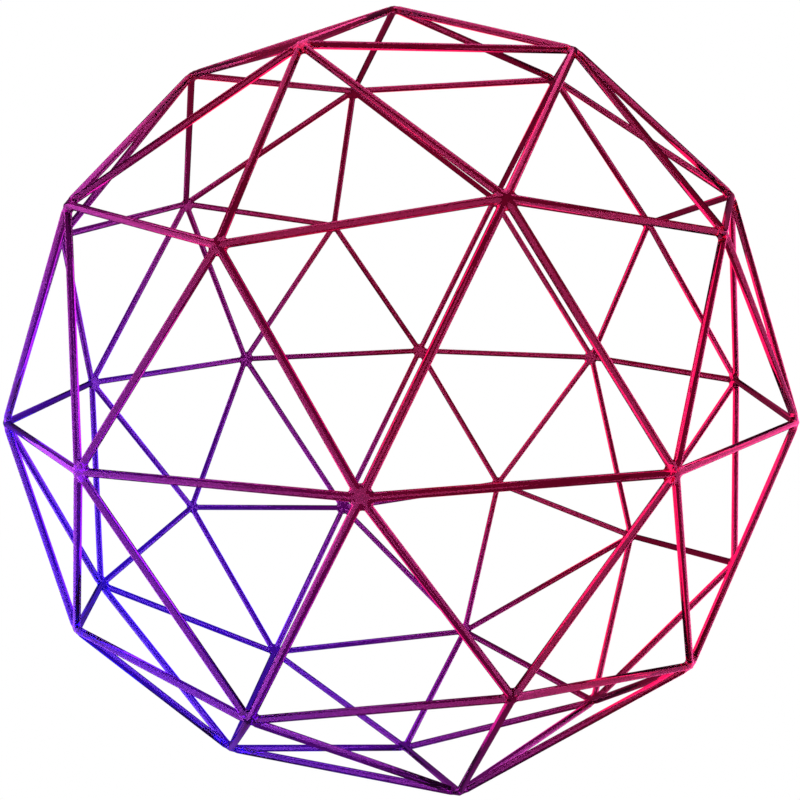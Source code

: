 # Source: icoball.blend  (saved by Blender 3.4.6; exported with 4.5.12 LTS)
import bpy
from mathutils import Matrix  # noqa: F401  (used for matrix-valued properties, if any)

bpy.ops.wm.read_factory_settings(use_empty=True)
scene = bpy.context.scene
scene.name = 'Scene'

# ---- collections
col_collection = bpy.data.collections.new('Collection'); scene.collection.children.link(col_collection)

# ---- materials (node trees are filled in below, after node groups)
mat_glow = bpy.data.materials.new('Glow')
mat_glow.alpha_threshold = 0.0
mat_glow.use_transparent_shadow = False
mat_glow.line_color = (0.0, 0.0, 0.0, 1.0)
mat_light = bpy.data.materials.new('Light')
mat_light.use_transparent_shadow = False

# ---- material node trees
mat_glow.use_nodes = True; mat_glow.node_tree.nodes.clear()
_N = mat_glow.node_tree.nodes; _L = mat_glow.node_tree.links
n0 = _N.new('ShaderNodeOutputMaterial'); n0.name = 'Material Output'; n0.location = (300, 300)
n1 = _N.new('ShaderNodeMapping'); n1.name = 'Mapping'; n1.location = (-956, 441)
n2 = _N.new('ShaderNodeTexCoord'); n2.name = 'Texture Coordinate'; n2.location = (-1136, 441)
n3 = _N.new('ShaderNodeTexGradient'); n3.name = 'Gradient Texture'; n3.location = (-693, 426)
n3.gradient_type = 'SPHERICAL'
n4 = _N.new('ShaderNodeRGB'); n4.name = 'RGB.001'; n4.location = (-691, 45)
n4.outputs[0].default_value = (0.0, 0.05625, 1.0, 1.0)
n5 = _N.new('ShaderNodeMixRGB'); n5.name = 'Mix (Legacy)'; n5.location = (-355, 212)
n6 = _N.new('ShaderNodeBsdfGlass'); n6.name = 'Glass BSDF'; n6.location = (-39, 250)
n6.distribution = 'BECKMANN'
n6.inputs[2].default_value = 1.45
n7 = _N.new('ShaderNodeRGB'); n7.name = 'RGB'; n7.location = (-704, 260)
n7.outputs[0].default_value = (0.3303, 0.02659, 0.106, 1.0)
_L.new(n1.outputs[0], n3.inputs[0])
_L.new(n2.outputs[0], n1.inputs[0])
_L.new(n7.outputs[0], n5.inputs[1])
_L.new(n4.outputs[0], n5.inputs[2])
_L.new(n3.outputs[1], n5.inputs[0])
_L.new(n5.outputs[0], n6.inputs[0])
_L.new(n6.outputs[0], n0.inputs[0])
n0.is_active_output = True
mat_light.use_nodes = True; mat_light.node_tree.nodes.clear()
_N = mat_light.node_tree.nodes; _L = mat_light.node_tree.links
n0 = _N.new('ShaderNodeBsdfPrincipled'); n0.name = 'Principled BSDF'; n0.location = (10, 300)
n0.distribution = 'GGX'
n0.subsurface_method = 'RANDOM_WALK_SKIN'
n0.inputs[3].default_value = 1.45
n0.inputs[28].default_value = 10.0
n1 = _N.new('ShaderNodeOutputMaterial'); n1.name = 'Material Output'; n1.location = (300, 300)
_L.new(n0.outputs[0], n1.inputs[0])
n1.is_active_output = True

# ---- world
world_world = bpy.data.worlds.new('World'); scene.world = world_world
world_world.use_nodes = True; world_world.node_tree.nodes.clear()
_N = world_world.node_tree.nodes; _L = world_world.node_tree.links
n0 = _N.new('ShaderNodeOutputWorld'); n0.name = 'World Output'; n0.location = (300, 300)
n1 = _N.new('ShaderNodeBackground'); n1.name = 'Background'; n1.location = (10, 300)
n1.inputs[0].default_value = (1.0, 1.0, 1.0, 1.0)
_L.new(n1.outputs[0], n0.inputs[0])
n0.is_active_output = True
world_world.color = (0.05088, 0.05088, 0.05088)
world_world.use_sun_shadow = False
world_world.sun_shadow_jitter_overblur = 0.0

# ---- cameras
cam_camera_001 = bpy.data.cameras.new('Camera.001')

# ---- meshes
me_icosphere = bpy.data.meshes.new('Icosphere')
me_icosphere.from_pydata([(0.0, 0.0, -1.0), (0.7236, -0.5257, -0.4472), (-0.2764, -0.8506, -0.4472), (-0.8944, 0.0, -0.4472), (-0.2764, 0.8506, -0.4472), (0.7236, 0.5257, -0.4472), (0.2764, -0.8506, 0.4472), (-0.7236, -0.5257, 0.4472), (-0.7236, 0.5257, 0.4472), (0.2764, 0.8506, 0.4472), (0.8944, 0.0, 0.4472), (0.0, 0.0, 1.0), (-0.1625, -0.5, -0.8507), (0.4253, -0.309, -0.8507), (0.2629, -0.809, -0.5257), (0.8506, 0.0, -0.5257), (0.4253, 0.309, -0.8507), (-0.5257, 0.0, -0.8507), (-0.6882, -0.5, -0.5257), (-0.1625, 0.5, -0.8507), (-0.6882, 0.5, -0.5257), (0.2629, 0.809, -0.5257), (0.9511, -0.309, 0.0), (0.9511, 0.309, 0.0), (0.0, -1.0, 0.0), (0.5878, -0.809, 0.0), (-0.9511, -0.309, 0.0), (-0.5878, -0.809, 0.0), (-0.5878, 0.809, 0.0), (-0.9511, 0.309, 0.0), (0.5878, 0.809, 0.0), (0.0, 1.0, 0.0), (0.6882, -0.5, 0.5257), (-0.2629, -0.809, 0.5257), (-0.8506, 0.0, 0.5257), (-0.2629, 0.809, 0.5257), (0.6882, 0.5, 0.5257), (0.1625, -0.5, 0.8507), (0.5257, 0.0, 0.8507), (-0.4253, -0.309, 0.8507), (-0.4253, 0.309, 0.8507), (0.1625, 0.5, 0.8507)], [], [(0, 13, 12), (1, 13, 15), (0, 12, 17), (0, 17, 19), (0, 19, 16), (1, 15, 22), (2, 14, 24), (3, 18, 26), (4, 20, 28), (5, 21, 30), (1, 22, 25), (2, 24, 27), (3, 26, 29), (4, 28, 31), (5, 30, 23), (6, 32, 37), (7, 33, 39), (8, 34, 40), (9, 35, 41), (10, 36, 38), (38, 41, 11), (38, 36, 41), (36, 9, 41), (41, 40, 11), (41, 35, 40), (35, 8, 40), (40, 39, 11), (40, 34, 39), (34, 7, 39), (39, 37, 11), (39, 33, 37), (33, 6, 37), (37, 38, 11), (37, 32, 38), (32, 10, 38), (23, 36, 10), (23, 30, 36), (30, 9, 36), (31, 35, 9), (31, 28, 35), (28, 8, 35), (29, 34, 8), (29, 26, 34), (26, 7, 34), (27, 33, 7), (27, 24, 33), (24, 6, 33), (25, 32, 6), (25, 22, 32), (22, 10, 32), (30, 31, 9), (30, 21, 31), (21, 4, 31), (28, 29, 8), (28, 20, 29), (20, 3, 29), (26, 27, 7), (26, 18, 27), (18, 2, 27), (24, 25, 6), (24, 14, 25), (14, 1, 25), (22, 23, 10), (22, 15, 23), (15, 5, 23), (16, 21, 5), (16, 19, 21), (19, 4, 21), (19, 20, 4), (19, 17, 20), (17, 3, 20), (17, 18, 3), (17, 12, 18), (12, 2, 18), (15, 16, 5), (15, 13, 16), (13, 0, 16), (12, 14, 2), (12, 13, 14), (13, 1, 14)])
me_icosphere.polygons.foreach_set('use_smooth', [True] * 80)
_uv = me_icosphere.uv_layers.new(name='UVMap')
_uv.uv.foreach_set('vector', [0.1818, 0.0, 0.2273, 0.07873, 0.1364, 0.07873, 0.2727, 0.1575, 0.3182, 0.07873, 0.3636, 0.1575, 0.9091, 0.0, 0.9545, 0.07873, 0.8636, 0.07873, 0.7273, 0.0, 0.7727, 0.07873, 0.6818, 0.07873, 0.5455, 0.0, 0.5909, 0.07873, 0.5, 0.07873, 0.2727, 0.1575, 0.3636, 0.1575, 0.3182, 0.2362, 0.09091, 0.1575, 0.1818, 0.1575, 0.1364, 0.2362, 0.8182, 0.1575, 0.9091, 0.1575, 0.8636, 0.2362, 0.6364, 0.1575, 0.7273, 0.1575, 0.6818, 0.2362, 0.4545, 0.1575, 0.5455, 0.1575, 0.5, 0.2362, 0.2727, 0.1575, 0.3182, 0.2362, 0.2273, 0.2362, 0.09091, 0.1575, 0.1364, 0.2362, 0.04546, 0.2362, 0.8182, 0.1575, 0.8636, 0.2362, 0.7727, 0.2362, 0.6364, 0.1575, 0.6818, 0.2362, 0.5909, 0.2362, 0.4545, 0.1575, 0.5, 0.2362, 0.4091, 0.2362, 0.1818, 0.3149, 0.2727, 0.3149, 0.2273, 0.3937, 0.0, 0.3149, 0.09091, 0.3149, 0.04546, 0.3937, 0.7273, 0.3149, 0.8182, 0.3149, 0.7727, 0.3937, 0.5455, 0.3149, 0.6364, 0.3149, 0.5909, 0.3937, 0.3636, 0.3149, 0.4545, 0.3149, 0.4091, 0.3937, 0.4091, 0.3937, 0.5, 0.3937, 0.4545, 0.4724, 0.4091, 0.3937, 0.4545, 0.3149, 0.5, 0.3937, 0.4545, 0.3149, 0.5455, 0.3149, 0.5, 0.3937, 0.5909, 0.3937, 0.6818, 0.3937, 0.6364, 0.4724, 0.5909, 0.3937, 0.6364, 0.3149, 0.6818, 0.3937, 0.6364, 0.3149, 0.7273, 0.3149, 0.6818, 0.3937, 0.7727, 0.3937, 0.8636, 0.3937, 0.8182, 0.4724, 0.7727, 0.3937, 0.8182, 0.3149, 0.8636, 0.3937, 0.8182, 0.3149, 0.9091, 0.3149, 0.8636, 0.3937, 0.04546, 0.3937, 0.1364, 0.3937, 0.09091, 0.4724, 0.04546, 0.3937, 0.09091, 0.3149, 0.1364, 0.3937, 0.09091, 0.3149, 0.1818, 0.3149, 0.1364, 0.3937, 0.2273, 0.3937, 0.3182, 0.3937, 0.2727, 0.4724, 0.2273, 0.3937, 0.2727, 0.3149, 0.3182, 0.3937, 0.2727, 0.3149, 0.3636, 0.3149, 0.3182, 0.3937, 0.4091, 0.2362, 0.4545, 0.3149, 0.3636, 0.3149, 0.4091, 0.2362, 0.5, 0.2362, 0.4545, 0.3149, 0.5, 0.2362, 0.5455, 0.3149, 0.4545, 0.3149, 0.5909, 0.2362, 0.6364, 0.3149, 0.5455, 0.3149, 0.5909, 0.2362, 0.6818, 0.2362, 0.6364, 0.3149, 0.6818, 0.2362, 0.7273, 0.3149, 0.6364, 0.3149, 0.7727, 0.2362, 0.8182, 0.3149, 0.7273, 0.3149, 0.7727, 0.2362, 0.8636, 0.2362, 0.8182, 0.3149, 0.8636, 0.2362, 0.9091, 0.3149, 0.8182, 0.3149, 0.04546, 0.2362, 0.09091, 0.3149, 0.0, 0.3149, 0.04546, 0.2362, 0.1364, 0.2362, 0.09091, 0.3149, 0.1364, 0.2362, 0.1818, 0.3149, 0.09091, 0.3149, 0.2273, 0.2362, 0.2727, 0.3149, 0.1818, 0.3149, 0.2273, 0.2362, 0.3182, 0.2362, 0.2727, 0.3149, 0.3182, 0.2362, 0.3636, 0.3149, 0.2727, 0.3149, 0.5, 0.2362, 0.5909, 0.2362, 0.5455, 0.3149, 0.5, 0.2362, 0.5455, 0.1575, 0.5909, 0.2362, 0.5455, 0.1575, 0.6364, 0.1575, 0.5909, 0.2362, 0.6818, 0.2362, 0.7727, 0.2362, 0.7273, 0.3149, 0.6818, 0.2362, 0.7273, 0.1575, 0.7727, 0.2362, 0.7273, 0.1575, 0.8182, 0.1575, 0.7727, 0.2362, 0.8636, 0.2362, 0.9545, 0.2362, 0.9091, 0.3149, 0.8636, 0.2362, 0.9091, 0.1575, 0.9545, 0.2362, 0.9091, 0.1575, 1.0, 0.1575, 0.9545, 0.2362, 0.1364, 0.2362, 0.2273, 0.2362, 0.1818, 0.3149, 0.1364, 0.2362, 0.1818, 0.1575, 0.2273, 0.2362, 0.1818, 0.1575, 0.2727, 0.1575, 0.2273, 0.2362, 0.3182, 0.2362, 0.4091, 0.2362, 0.3636, 0.3149, 0.3182, 0.2362, 0.3636, 0.1575, 0.4091, 0.2362, 0.3636, 0.1575, 0.4545, 0.1575, 0.4091, 0.2362, 0.5, 0.07873, 0.5455, 0.1575, 0.4545, 0.1575, 0.5, 0.07873, 0.5909, 0.07873, 0.5455, 0.1575, 0.5909, 0.07873, 0.6364, 0.1575, 0.5455, 0.1575, 0.6818, 0.07873, 0.7273, 0.1575, 0.6364, 0.1575, 0.6818, 0.07873, 0.7727, 0.07873, 0.7273, 0.1575, 0.7727, 0.07873, 0.8182, 0.1575, 0.7273, 0.1575, 0.8636, 0.07873, 0.9091, 0.1575, 0.8182, 0.1575, 0.8636, 0.07873, 0.9545, 0.07873, 0.9091, 0.1575, 0.9545, 0.07873, 1.0, 0.1575, 0.9091, 0.1575, 0.3636, 0.1575, 0.4091, 0.07873, 0.4545, 0.1575, 0.3636, 0.1575, 0.3182, 0.07873, 0.4091, 0.07873, 0.3182, 0.07873, 0.3636, 0.0, 0.4091, 0.07873, 0.1364, 0.07873, 0.1818, 0.1575, 0.09091, 0.1575, 0.1364, 0.07873, 0.2273, 0.07873, 0.1818, 0.1575, 0.2273, 0.07873, 0.2727, 0.1575, 0.1818, 0.1575])
me_icosphere.materials.append(mat_glow)
me_icosphere.update()
me_plane = bpy.data.meshes.new('Plane')
me_plane.from_pydata([(-1.0, -1.0, 0.0), (1.0, -1.0, 0.0), (-1.0, 1.0, 0.0), (1.0, 1.0, 0.0)], [], [(0, 1, 3, 2)])
_uv = me_plane.uv_layers.new(name='UVMap')
_uv.uv.foreach_set('vector', [0.0, 0.0, 1.0, 0.0, 1.0, 1.0, 0.0, 1.0])
me_plane.materials.append(mat_light)
me_plane.update()
me_plane_001 = bpy.data.meshes.new('Plane.001')
me_plane_001.from_pydata([(-1.0, -1.0, 0.0), (1.0, -1.0, 0.0), (-1.0, 1.0, 0.0), (1.0, 1.0, 0.0)], [], [(0, 1, 3, 2)])
_uv = me_plane_001.uv_layers.new(name='UVMap')
_uv.uv.foreach_set('vector', [0.0, 0.0, 1.0, 0.0, 1.0, 1.0, 0.0, 1.0])
me_plane_001.materials.append(mat_light)
me_plane_001.update()
me_plane_002 = bpy.data.meshes.new('Plane.002')
me_plane_002.from_pydata([(-1.0, -1.0, 0.0), (1.0, -1.0, 0.0), (-1.0, 1.0, 0.0), (1.0, 1.0, 0.0)], [], [(0, 1, 3, 2)])
_uv = me_plane_002.uv_layers.new(name='UVMap')
_uv.uv.foreach_set('vector', [0.0, 0.0, 1.0, 0.0, 1.0, 1.0, 0.0, 1.0])
me_plane_002.materials.append(mat_light)
me_plane_002.update()
me_plane_003 = bpy.data.meshes.new('Plane.003')
me_plane_003.from_pydata([(-1.0, -1.0, 0.0), (1.0, -1.0, 0.0), (-1.0, 1.0, 0.0), (1.0, 1.0, 0.0)], [], [(0, 1, 3, 2)])
_uv = me_plane_003.uv_layers.new(name='UVMap')
_uv.uv.foreach_set('vector', [0.0, 0.0, 1.0, 0.0, 1.0, 1.0, 0.0, 1.0])
me_plane_003.materials.append(mat_light)
me_plane_003.update()

# ---- objects
ob_icosphere = bpy.data.objects.new('Icosphere', me_icosphere)
ob_camera = bpy.data.objects.new('Camera', cam_camera_001)
ob_plane = bpy.data.objects.new('Plane', me_plane)
ob_plane_001 = bpy.data.objects.new('Plane.001', me_plane_001)
ob_plane_002 = bpy.data.objects.new('Plane.002', me_plane_002)
ob_plane_003 = bpy.data.objects.new('Plane.003', me_plane_003)

# ---- transforms, parenting, visibility, modifiers, constraints
ob_icosphere.location = (0.0, 0.0, 0.0)
_m = ob_icosphere.modifiers.new('Wireframe', 'WIREFRAME')
_m.thickness = 0.025
_m = ob_icosphere.modifiers.new('Bevel', 'BEVEL')
_m.segments = 4
ob_camera.location = (1.886, -2.235, 0.5194)
ob_camera.rotation_euler = (1.395, 0.01451, 0.6983)
ob_camera.scale = (1.0, 1.0, 1.0)
ob_plane.location = (3.751, -3.787, 0.0)
ob_plane.rotation_euler = (1.658, 0.2996, 0.3266)
ob_plane.scale = (4.16, 4.16, 4.16)
ob_plane_001.location = (-1.921, -1.492, -0.3528)
ob_plane_001.rotation_euler = (1.719, -0.03888, -0.4514)
ob_plane_001.scale = (2.149, 2.149, 2.149)
ob_plane_002.location = (2.353, 3.508, -2.194)
ob_plane_002.rotation_euler = (4.378, 1.362, -1.141)
ob_plane_002.scale = (4.282, 4.282, 4.282)
ob_plane_003.location = (-0.5371, 0.3843, 2.698)
ob_plane_003.rotation_euler = (0.1125, -0.1902, -11.37)
ob_plane_003.scale = (1.809, 1.809, 1.809)

# ---- collection membership
col_collection.objects.link(ob_icosphere)
col_collection.objects.link(ob_camera)
col_collection.objects.link(ob_plane)
col_collection.objects.link(ob_plane_001)
col_collection.objects.link(ob_plane_002)
col_collection.objects.link(ob_plane_003)

# ---- scene / render settings (as saved in the file)
scene.camera = ob_camera
scene.frame_start = 1; scene.frame_end = 120; scene.frame_set(1)
scene.render.engine = 'BLENDER_EEVEE_NEXT'
scene.render.image_settings.color_mode = 'RGB'
scene.render.resolution_x = 1000
scene.render.resolution_y = 1000
scene.render.fps = 30
scene.render.film_transparent = True
scene.cycles.sampling_pattern = 'TABULATED_SOBOL'
scene.cycles.use_light_tree = False
scene.eevee.use_gtao = True
scene.eevee.use_raytracing = True
scene.view_settings.view_transform = 'Standard'
bpy.context.view_layer.update()
